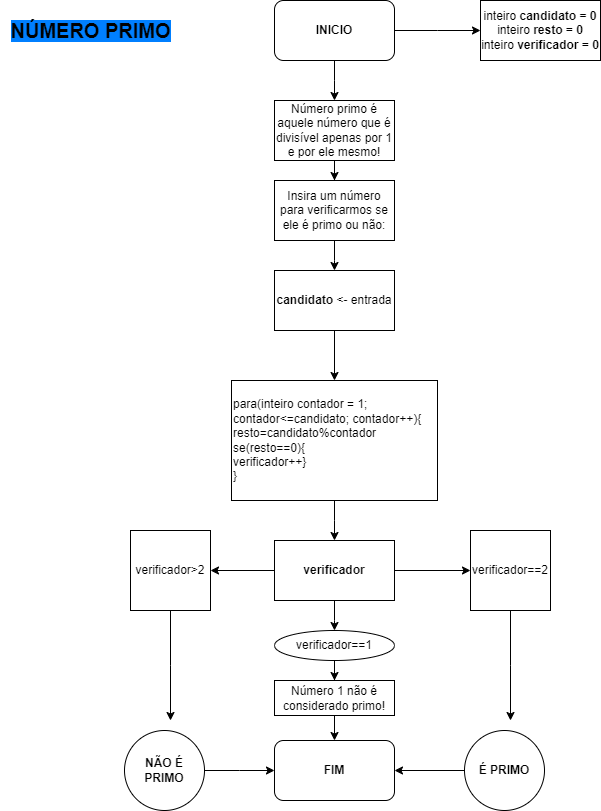

The diagram above was exported from draw.io. Its source (the exported page's mxGraphModel, read from the mxfile embedded in the PNG):
<mxGraphModel dx="880" dy="468" grid="1" gridSize="10" guides="1" tooltips="1" connect="1" arrows="1" fold="1" page="1" pageScale="1" pageWidth="827" pageHeight="1169" math="0" shadow="0">
  <root>
    <mxCell id="0" />
    <mxCell id="1" parent="0" />
    <mxCell id="Sp3fm54vRSG5ZmfMtKE7-2" style="edgeStyle=orthogonalEdgeStyle;rounded=0;orthogonalLoop=1;jettySize=auto;html=1;" edge="1" parent="1" source="Sp3fm54vRSG5ZmfMtKE7-1">
      <mxGeometry relative="1" as="geometry">
        <mxPoint x="414" y="100" as="targetPoint" />
      </mxGeometry>
    </mxCell>
    <mxCell id="Sp3fm54vRSG5ZmfMtKE7-3" style="edgeStyle=orthogonalEdgeStyle;rounded=0;orthogonalLoop=1;jettySize=auto;html=1;" edge="1" parent="1" source="Sp3fm54vRSG5ZmfMtKE7-1">
      <mxGeometry relative="1" as="geometry">
        <mxPoint x="560" y="30" as="targetPoint" />
      </mxGeometry>
    </mxCell>
    <mxCell id="Sp3fm54vRSG5ZmfMtKE7-1" value="&lt;b&gt;INICIO&lt;/b&gt;" style="rounded=1;whiteSpace=wrap;html=1;" vertex="1" parent="1">
      <mxGeometry x="354" width="120" height="60" as="geometry" />
    </mxCell>
    <mxCell id="Sp3fm54vRSG5ZmfMtKE7-4" value="inteiro &lt;b&gt;candidato = 0&lt;/b&gt;&lt;div&gt;inteiro &lt;b&gt;resto = 0&lt;/b&gt;&lt;/div&gt;&lt;div&gt;inteiro &lt;b&gt;verificador = 0&lt;/b&gt;&lt;/div&gt;" style="rounded=0;whiteSpace=wrap;html=1;" vertex="1" parent="1">
      <mxGeometry x="560" width="120" height="60" as="geometry" />
    </mxCell>
    <mxCell id="Sp3fm54vRSG5ZmfMtKE7-7" style="edgeStyle=orthogonalEdgeStyle;rounded=0;orthogonalLoop=1;jettySize=auto;html=1;" edge="1" parent="1" source="Sp3fm54vRSG5ZmfMtKE7-5">
      <mxGeometry relative="1" as="geometry">
        <mxPoint x="414" y="270" as="targetPoint" />
      </mxGeometry>
    </mxCell>
    <mxCell id="Sp3fm54vRSG5ZmfMtKE7-5" value="Insira um número para verificarmos se ele é primo ou não:" style="rounded=0;whiteSpace=wrap;html=1;" vertex="1" parent="1">
      <mxGeometry x="354" y="180" width="120" height="60" as="geometry" />
    </mxCell>
    <mxCell id="Sp3fm54vRSG5ZmfMtKE7-6" value="&lt;font style=&quot;font-size: 20px;&quot;&gt;&lt;b style=&quot;background-color: rgb(0, 127, 255);&quot;&gt;NÚMERO PRIMO&lt;/b&gt;&lt;/font&gt;" style="text;html=1;align=center;verticalAlign=middle;resizable=0;points=[];autosize=1;strokeColor=none;fillColor=none;" vertex="1" parent="1">
      <mxGeometry x="80" y="10" width="180" height="40" as="geometry" />
    </mxCell>
    <mxCell id="Sp3fm54vRSG5ZmfMtKE7-12" style="edgeStyle=orthogonalEdgeStyle;rounded=0;orthogonalLoop=1;jettySize=auto;html=1;entryX=0.5;entryY=0;entryDx=0;entryDy=0;" edge="1" parent="1" source="Sp3fm54vRSG5ZmfMtKE7-8" target="Sp3fm54vRSG5ZmfMtKE7-11">
      <mxGeometry relative="1" as="geometry" />
    </mxCell>
    <mxCell id="Sp3fm54vRSG5ZmfMtKE7-8" value="&lt;b&gt;candidato &lt;/b&gt;&amp;lt;- entrada" style="rounded=0;whiteSpace=wrap;html=1;" vertex="1" parent="1">
      <mxGeometry x="354" y="270" width="120" height="60" as="geometry" />
    </mxCell>
    <mxCell id="Sp3fm54vRSG5ZmfMtKE7-10" style="edgeStyle=orthogonalEdgeStyle;rounded=0;orthogonalLoop=1;jettySize=auto;html=1;entryX=0.5;entryY=0;entryDx=0;entryDy=0;" edge="1" parent="1" source="Sp3fm54vRSG5ZmfMtKE7-9" target="Sp3fm54vRSG5ZmfMtKE7-5">
      <mxGeometry relative="1" as="geometry" />
    </mxCell>
    <mxCell id="Sp3fm54vRSG5ZmfMtKE7-9" value="Número primo é aquele número que é divisível apenas por 1 e por ele mesmo!" style="rounded=0;whiteSpace=wrap;html=1;" vertex="1" parent="1">
      <mxGeometry x="354" y="100" width="120" height="60" as="geometry" />
    </mxCell>
    <mxCell id="Sp3fm54vRSG5ZmfMtKE7-13" style="edgeStyle=orthogonalEdgeStyle;rounded=0;orthogonalLoop=1;jettySize=auto;html=1;" edge="1" parent="1" source="Sp3fm54vRSG5ZmfMtKE7-11">
      <mxGeometry relative="1" as="geometry">
        <mxPoint x="414" y="540" as="targetPoint" />
      </mxGeometry>
    </mxCell>
    <mxCell id="Sp3fm54vRSG5ZmfMtKE7-11" value="para(inteiro contador = 1; contador&amp;lt;=candidato; contador++){&lt;div&gt;resto=candidato%contador&lt;/div&gt;&lt;div&gt;se(resto==0){&lt;/div&gt;&lt;div&gt;verificador++}&lt;/div&gt;&lt;div&gt;}&lt;/div&gt;" style="rounded=0;whiteSpace=wrap;html=1;align=left;" vertex="1" parent="1">
      <mxGeometry x="311" y="380" width="206" height="120" as="geometry" />
    </mxCell>
    <mxCell id="Sp3fm54vRSG5ZmfMtKE7-15" style="edgeStyle=orthogonalEdgeStyle;rounded=0;orthogonalLoop=1;jettySize=auto;html=1;" edge="1" parent="1" source="Sp3fm54vRSG5ZmfMtKE7-14">
      <mxGeometry relative="1" as="geometry">
        <mxPoint x="290" y="570" as="targetPoint" />
      </mxGeometry>
    </mxCell>
    <mxCell id="Sp3fm54vRSG5ZmfMtKE7-17" style="edgeStyle=orthogonalEdgeStyle;rounded=0;orthogonalLoop=1;jettySize=auto;html=1;" edge="1" parent="1" source="Sp3fm54vRSG5ZmfMtKE7-14" target="Sp3fm54vRSG5ZmfMtKE7-18">
      <mxGeometry relative="1" as="geometry">
        <mxPoint x="550" y="570" as="targetPoint" />
      </mxGeometry>
    </mxCell>
    <mxCell id="Sp3fm54vRSG5ZmfMtKE7-28" style="edgeStyle=orthogonalEdgeStyle;rounded=0;orthogonalLoop=1;jettySize=auto;html=1;" edge="1" parent="1" source="Sp3fm54vRSG5ZmfMtKE7-14">
      <mxGeometry relative="1" as="geometry">
        <mxPoint x="414" y="630" as="targetPoint" />
      </mxGeometry>
    </mxCell>
    <mxCell id="Sp3fm54vRSG5ZmfMtKE7-14" value="&lt;b&gt;verificador&lt;/b&gt;" style="rounded=0;whiteSpace=wrap;html=1;" vertex="1" parent="1">
      <mxGeometry x="354" y="540" width="120" height="60" as="geometry" />
    </mxCell>
    <mxCell id="Sp3fm54vRSG5ZmfMtKE7-35" style="edgeStyle=orthogonalEdgeStyle;rounded=0;orthogonalLoop=1;jettySize=auto;html=1;" edge="1" parent="1" source="Sp3fm54vRSG5ZmfMtKE7-16">
      <mxGeometry relative="1" as="geometry">
        <mxPoint x="250" y="720" as="targetPoint" />
      </mxGeometry>
    </mxCell>
    <mxCell id="Sp3fm54vRSG5ZmfMtKE7-16" value="verificador&amp;gt;2" style="whiteSpace=wrap;html=1;aspect=fixed;" vertex="1" parent="1">
      <mxGeometry x="210" y="530" width="80" height="80" as="geometry" />
    </mxCell>
    <mxCell id="Sp3fm54vRSG5ZmfMtKE7-36" style="edgeStyle=orthogonalEdgeStyle;rounded=0;orthogonalLoop=1;jettySize=auto;html=1;" edge="1" parent="1" source="Sp3fm54vRSG5ZmfMtKE7-18">
      <mxGeometry relative="1" as="geometry">
        <mxPoint x="590" y="720" as="targetPoint" />
      </mxGeometry>
    </mxCell>
    <mxCell id="Sp3fm54vRSG5ZmfMtKE7-18" value="verificador==2" style="whiteSpace=wrap;html=1;aspect=fixed;" vertex="1" parent="1">
      <mxGeometry x="550" y="530" width="80" height="80" as="geometry" />
    </mxCell>
    <mxCell id="Sp3fm54vRSG5ZmfMtKE7-24" style="edgeStyle=orthogonalEdgeStyle;rounded=0;orthogonalLoop=1;jettySize=auto;html=1;" edge="1" parent="1" source="Sp3fm54vRSG5ZmfMtKE7-21" target="Sp3fm54vRSG5ZmfMtKE7-25">
      <mxGeometry relative="1" as="geometry">
        <mxPoint x="474" y="770" as="targetPoint" />
      </mxGeometry>
    </mxCell>
    <mxCell id="Sp3fm54vRSG5ZmfMtKE7-21" value="&lt;b&gt;É PRIMO&lt;/b&gt;" style="ellipse;whiteSpace=wrap;html=1;aspect=fixed;" vertex="1" parent="1">
      <mxGeometry x="544" y="730" width="80" height="80" as="geometry" />
    </mxCell>
    <mxCell id="Sp3fm54vRSG5ZmfMtKE7-23" style="edgeStyle=orthogonalEdgeStyle;rounded=0;orthogonalLoop=1;jettySize=auto;html=1;" edge="1" parent="1" source="Sp3fm54vRSG5ZmfMtKE7-22">
      <mxGeometry relative="1" as="geometry">
        <mxPoint x="354" y="770" as="targetPoint" />
      </mxGeometry>
    </mxCell>
    <mxCell id="Sp3fm54vRSG5ZmfMtKE7-22" value="&lt;b&gt;NÃO É PRIMO&lt;/b&gt;" style="ellipse;whiteSpace=wrap;html=1;aspect=fixed;" vertex="1" parent="1">
      <mxGeometry x="204" y="730" width="80" height="80" as="geometry" />
    </mxCell>
    <mxCell id="Sp3fm54vRSG5ZmfMtKE7-25" value="&lt;b&gt;FIM&lt;/b&gt;" style="rounded=1;whiteSpace=wrap;html=1;" vertex="1" parent="1">
      <mxGeometry x="354" y="740" width="120" height="60" as="geometry" />
    </mxCell>
    <mxCell id="Sp3fm54vRSG5ZmfMtKE7-33" style="edgeStyle=orthogonalEdgeStyle;rounded=0;orthogonalLoop=1;jettySize=auto;html=1;entryX=0.5;entryY=0;entryDx=0;entryDy=0;" edge="1" parent="1" source="Sp3fm54vRSG5ZmfMtKE7-30" target="Sp3fm54vRSG5ZmfMtKE7-32">
      <mxGeometry relative="1" as="geometry" />
    </mxCell>
    <mxCell id="Sp3fm54vRSG5ZmfMtKE7-30" value="verificador==1" style="ellipse;whiteSpace=wrap;html=1;" vertex="1" parent="1">
      <mxGeometry x="354" y="630" width="120" height="30" as="geometry" />
    </mxCell>
    <mxCell id="Sp3fm54vRSG5ZmfMtKE7-34" style="edgeStyle=orthogonalEdgeStyle;rounded=0;orthogonalLoop=1;jettySize=auto;html=1;entryX=0.5;entryY=0;entryDx=0;entryDy=0;" edge="1" parent="1" source="Sp3fm54vRSG5ZmfMtKE7-32" target="Sp3fm54vRSG5ZmfMtKE7-25">
      <mxGeometry relative="1" as="geometry" />
    </mxCell>
    <mxCell id="Sp3fm54vRSG5ZmfMtKE7-32" value="Número 1 não é considerado primo!" style="rounded=0;whiteSpace=wrap;html=1;" vertex="1" parent="1">
      <mxGeometry x="354" y="680" width="120" height="35" as="geometry" />
    </mxCell>
  </root>
</mxGraphModel>